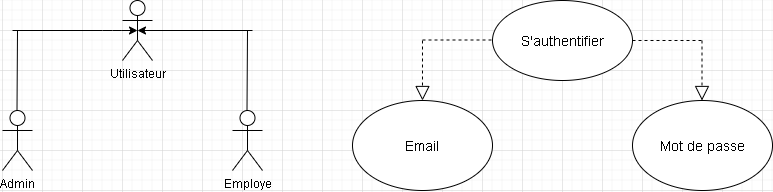

The diagram above was exported from draw.io. Its source (the exported page's mxGraphModel, read from the mxfile embedded in the PNG):
<mxGraphModel dx="868" dy="394" grid="1" gridSize="10" guides="1" tooltips="1" connect="1" arrows="1" fold="1" page="1" pageScale="1" pageWidth="827" pageHeight="1169" math="0" shadow="0">
  <root>
    <mxCell id="WIyWlLk6GJQsqaUBKTNV-0" />
    <mxCell id="WIyWlLk6GJQsqaUBKTNV-1" parent="WIyWlLk6GJQsqaUBKTNV-0" />
    <mxCell id="g0e_le4S8KlZCiwYMYqi-19" value="&lt;font style=&quot;font-size: 14px&quot;&gt;S'authentifier&lt;/font&gt;" style="ellipse;whiteSpace=wrap;html=1;shadow=0;" vertex="1" parent="WIyWlLk6GJQsqaUBKTNV-1">
      <mxGeometry x="530" y="250" width="140" height="80" as="geometry" />
    </mxCell>
    <mxCell id="g0e_le4S8KlZCiwYMYqi-20" value="&lt;font style=&quot;font-size: 14px&quot;&gt;Email&lt;/font&gt;" style="ellipse;whiteSpace=wrap;html=1;shadow=0;" vertex="1" parent="WIyWlLk6GJQsqaUBKTNV-1">
      <mxGeometry x="390" y="350" width="140" height="90" as="geometry" />
    </mxCell>
    <mxCell id="g0e_le4S8KlZCiwYMYqi-21" value="&lt;font style=&quot;font-size: 14px&quot;&gt;Mot de passe&lt;/font&gt;" style="ellipse;whiteSpace=wrap;html=1;shadow=0;" vertex="1" parent="WIyWlLk6GJQsqaUBKTNV-1">
      <mxGeometry x="670" y="350" width="140" height="90" as="geometry" />
    </mxCell>
    <mxCell id="g0e_le4S8KlZCiwYMYqi-28" value="" style="endArrow=none;dashed=1;html=1;entryX=0;entryY=0.5;entryDx=0;entryDy=0;" edge="1" parent="WIyWlLk6GJQsqaUBKTNV-1">
      <mxGeometry width="50" height="50" relative="1" as="geometry">
        <mxPoint x="670" y="290" as="sourcePoint" />
        <mxPoint x="740" y="290" as="targetPoint" />
      </mxGeometry>
    </mxCell>
    <mxCell id="g0e_le4S8KlZCiwYMYqi-29" value="" style="endArrow=block;dashed=1;endFill=0;endSize=12;html=1;entryX=0.5;entryY=0;entryDx=0;entryDy=0;" edge="1" parent="WIyWlLk6GJQsqaUBKTNV-1">
      <mxGeometry width="160" relative="1" as="geometry">
        <mxPoint x="739.5" y="290" as="sourcePoint" />
        <mxPoint x="739.5" y="350" as="targetPoint" />
      </mxGeometry>
    </mxCell>
    <mxCell id="g0e_le4S8KlZCiwYMYqi-30" value="" style="endArrow=none;dashed=1;html=1;entryX=0;entryY=0.5;entryDx=0;entryDy=0;" edge="1" parent="WIyWlLk6GJQsqaUBKTNV-1">
      <mxGeometry width="50" height="50" relative="1" as="geometry">
        <mxPoint x="460" y="289.5" as="sourcePoint" />
        <mxPoint x="530" y="289.5" as="targetPoint" />
      </mxGeometry>
    </mxCell>
    <mxCell id="g0e_le4S8KlZCiwYMYqi-31" value="" style="endArrow=block;dashed=1;endFill=0;endSize=12;html=1;entryX=0.5;entryY=0;entryDx=0;entryDy=0;" edge="1" parent="WIyWlLk6GJQsqaUBKTNV-1">
      <mxGeometry width="160" relative="1" as="geometry">
        <mxPoint x="460" y="290" as="sourcePoint" />
        <mxPoint x="460" y="350" as="targetPoint" />
      </mxGeometry>
    </mxCell>
    <mxCell id="g0e_le4S8KlZCiwYMYqi-32" value="Utilisateur" style="shape=umlActor;verticalLabelPosition=bottom;verticalAlign=top;html=1;outlineConnect=0;shadow=0;" vertex="1" parent="WIyWlLk6GJQsqaUBKTNV-1">
      <mxGeometry x="160" y="250" width="30" height="60" as="geometry" />
    </mxCell>
    <mxCell id="g0e_le4S8KlZCiwYMYqi-33" value="Employe" style="shape=umlActor;verticalLabelPosition=bottom;verticalAlign=top;html=1;outlineConnect=0;shadow=0;" vertex="1" parent="WIyWlLk6GJQsqaUBKTNV-1">
      <mxGeometry x="270" y="360" width="30" height="60" as="geometry" />
    </mxCell>
    <mxCell id="g0e_le4S8KlZCiwYMYqi-34" value="Admin" style="shape=umlActor;verticalLabelPosition=bottom;verticalAlign=top;html=1;outlineConnect=0;shadow=0;" vertex="1" parent="WIyWlLk6GJQsqaUBKTNV-1">
      <mxGeometry x="40" y="360" width="30" height="60" as="geometry" />
    </mxCell>
    <mxCell id="g0e_le4S8KlZCiwYMYqi-41" value="" style="endArrow=none;html=1;" edge="1" parent="WIyWlLk6GJQsqaUBKTNV-1">
      <mxGeometry width="50" height="50" relative="1" as="geometry">
        <mxPoint x="54.5" y="360" as="sourcePoint" />
        <mxPoint x="55" y="280" as="targetPoint" />
      </mxGeometry>
    </mxCell>
    <mxCell id="g0e_le4S8KlZCiwYMYqi-42" value="" style="endArrow=none;html=1;" edge="1" parent="WIyWlLk6GJQsqaUBKTNV-1">
      <mxGeometry width="50" height="50" relative="1" as="geometry">
        <mxPoint x="284.5" y="360" as="sourcePoint" />
        <mxPoint x="285" y="280" as="targetPoint" />
      </mxGeometry>
    </mxCell>
    <mxCell id="g0e_le4S8KlZCiwYMYqi-43" value="" style="endArrow=classic;html=1;entryX=0.5;entryY=0.5;entryDx=0;entryDy=0;entryPerimeter=0;" edge="1" parent="WIyWlLk6GJQsqaUBKTNV-1" target="g0e_le4S8KlZCiwYMYqi-32">
      <mxGeometry width="50" height="50" relative="1" as="geometry">
        <mxPoint x="50" y="280" as="sourcePoint" />
        <mxPoint x="110" y="230" as="targetPoint" />
        <Array as="points">
          <mxPoint x="150" y="280" />
        </Array>
      </mxGeometry>
    </mxCell>
    <mxCell id="g0e_le4S8KlZCiwYMYqi-45" value="" style="endArrow=classic;html=1;entryX=0.5;entryY=0.5;entryDx=0;entryDy=0;entryPerimeter=0;" edge="1" parent="WIyWlLk6GJQsqaUBKTNV-1" target="g0e_le4S8KlZCiwYMYqi-32">
      <mxGeometry width="50" height="50" relative="1" as="geometry">
        <mxPoint x="290" y="280" as="sourcePoint" />
        <mxPoint x="395" y="279.5" as="targetPoint" />
        <Array as="points" />
      </mxGeometry>
    </mxCell>
  </root>
</mxGraphModel>